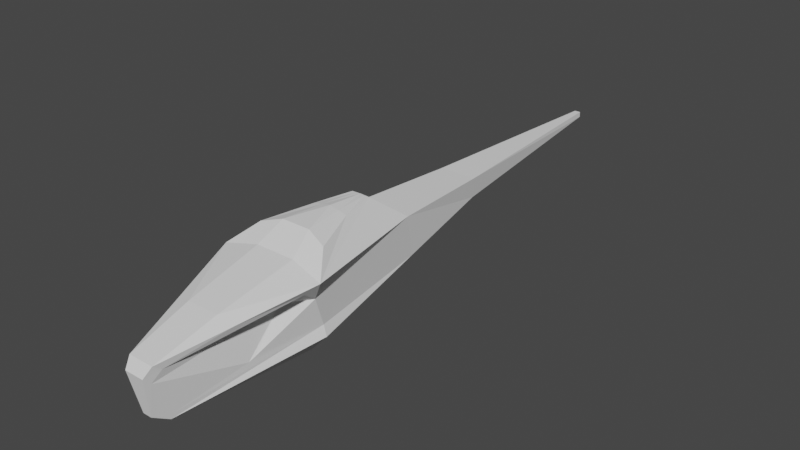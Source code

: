 # Source: Ornithopter.blend  (saved by Blender 2.93.21; exported with 4.5.12 LTS)
import bpy
from mathutils import Matrix  # noqa: F401  (used for matrix-valued properties, if any)

bpy.ops.wm.read_factory_settings(use_empty=True)
scene = bpy.context.scene
scene.name = 'Scene'

# ---- collections
col_exterior = bpy.data.collections.new('Exterior'); scene.collection.children.link(col_exterior)

# ---- world
world_world = bpy.data.worlds.new('World'); scene.world = world_world
world_world.use_nodes = True; world_world.node_tree.nodes.clear()
_N = world_world.node_tree.nodes; _L = world_world.node_tree.links
n0 = _N.new('ShaderNodeOutputWorld'); n0.name = 'World Output'; n0.location = (300, 300)
n1 = _N.new('ShaderNodeBackground'); n1.name = 'Background'; n1.location = (10, 300)
n1.inputs[0].default_value = (0.05088, 0.05088, 0.05088, 1.0)
_L.new(n1.outputs[0], n0.inputs[0])
n0.is_active_output = True
world_world.color = (0.05088, 0.05088, 0.05088)
world_world.use_sun_shadow = False
world_world.sun_shadow_jitter_overblur = 0.0

# ---- meshes
me_cube_003 = bpy.data.meshes.new('Cube.003')
me_cube_003.from_pydata([(0.1584, 1.985, 0.1343), (0.05869, -2.04, -0.45), (0.5846, -0.7582, 0.4667), (0.207, 1.924, 0.3828), (0.2885, 0.7604, 0.4212), (0.3868, -0.5045, 0.65), (0.0, 0.4131, 0.7028), (0.04894, -2.225, -0.3319), (0.1022, 0.4131, 0.6989), (0.2393, 0.8809, -0.06822), (0.03329, 4.28, 0.3649), (0.03329, 4.282, 0.3047), (0.14, -2.222, 0.2028), (0.4115, -0.5272, -0.2471), (0.2003, -0.002252, 0.6993), (0.0, -0.002252, 0.74), (0.2285, -0.5272, -0.45), (0.4202, -0.6617, 0.2123), (0.107, -2.303, 0.1056), (0.3799, -0.5272, -0.1292), (0.216, -0.7131, 0.5533), (0.1751, -1.56, 0.38), (0.1001, -0.002252, 0.7196), (0.1609, -0.4441, 0.7195), (0.05109, 0.4131, 0.7008), (0.3434, -1.552, 0.3236), (0.3222, -0.9978, 0.3433), (0.2549, -0.9248, 0.221), (0.2436, -1.243, -0.1646), (0.5027, -0.8747, 0.3805), (0.07157, -2.022, -0.3936), (0.06652, -2.054, -0.391), (0.1071, -2.227, 0.02393), (0.06051, -2.168, -0.3148), (0.1434, -2.131, 0.133), (0.2281, -1.3, -0.1985), (-0.1584, 1.985, 0.1343), (-0.05869, -2.04, -0.45), (-0.5846, -0.7582, 0.4667), (-0.207, 1.924, 0.3828), (-0.2885, 0.7604, 0.4212), (-0.3868, -0.5045, 0.65), (0.0, -0.4441, 0.7195), (-0.04894, -2.225, -0.3319), (-0.1022, 0.4131, 0.6989), (-0.2393, 0.8809, -0.06822), (-0.03329, 4.28, 0.3649), (-0.03329, 4.282, 0.3047), (-0.14, -2.222, 0.2028), (-0.4115, -0.5272, -0.2471), (-0.2003, -0.002252, 0.6993), (-0.2285, -0.5272, -0.45), (-0.4202, -0.6617, 0.2123), (-0.107, -2.303, 0.1056), (-0.3799, -0.5272, -0.1292), (-0.216, -0.7131, 0.5533), (-0.1751, -1.56, 0.38), (-0.1001, -0.002252, 0.7196), (-0.1609, -0.4441, 0.7195), (-0.05109, 0.4131, 0.7008), (-0.3434, -1.552, 0.3236), (-0.3222, -0.9978, 0.3433), (-0.2549, -0.9248, 0.221), (-0.2436, -1.243, -0.1646), (-0.5027, -0.8747, 0.3805), (-0.07157, -2.022, -0.3936), (-0.06652, -2.054, -0.391), (-0.1071, -2.227, 0.02393), (-0.06051, -2.168, -0.3148), (-0.1434, -2.131, 0.133), (-0.2281, -1.3, -0.1985)], [], [(1, 16, 13), (13, 9, 19), (22, 23, 5, 14), (5, 2, 4, 8, 14), (17, 2, 25, 12, 34, 29), (1, 13, 19), (3, 0, 11, 10), (16, 9, 13), (34, 12, 18, 32), (2, 17, 4), (0, 3, 4, 9), (1, 19, 17, 28, 35, 30, 31), (10, 11, 47, 46), (24, 22, 14, 8), (19, 9, 4, 17), (6, 15, 22, 24), (11, 0, 36, 47), (23, 58, 55, 20), (21, 56, 48, 12), (37, 1, 7, 43), (4, 3, 39, 40), (15, 42, 23, 22), (5, 23, 20, 2), (21, 25, 2, 20), (21, 12, 25), (7, 1, 31, 33), (28, 17, 27), (17, 29, 26, 27), (26, 29, 34), (7, 33, 32, 18), (37, 49, 51), (49, 54, 45), (57, 50, 41, 58), (41, 50, 44, 40, 38), (52, 64, 69, 48, 60, 38), (37, 54, 49), (39, 46, 47, 36), (51, 49, 45), (37, 51, 16, 1), (69, 67, 53, 48), (38, 40, 52), (36, 45, 40, 39), (37, 66, 65, 70, 63, 52, 54), (59, 44, 50, 57), (54, 52, 40, 45), (6, 59, 57, 15), (10, 46, 39, 3), (21, 20, 55, 56), (18, 12, 48, 53), (18, 53, 43, 7), (15, 57, 58, 42), (41, 38, 55, 58), (56, 55, 38, 60), (56, 60, 48), (43, 68, 66, 37), (63, 62, 52), (52, 62, 61, 64), (61, 69, 64), (43, 53, 67, 68), (8, 4, 40, 44, 59, 6, 24)])
_uv = me_cube_003.uv_layers.new(name='UVMap')
_uv.uv.foreach_set('vector', [0.3141, 0.5, 0.3318, 0.5, 0.4075, 0.5, 0.4075, 0.5, 0.2781, 0.5, 0.4481, 0.5, 0.3323, 0.25, 0.3421, 0.25, 0.6842, 0.5, 0.6646, 0.5, 0.6842, 0.5, 0.6379, 0.5, 0.6646, 0.5, 0.7219, 0.5, 0.6646, 0.5, 0.5382, 0.5, 0.6379, 0.5, 0.6788, 0.5125, 0.7132, 0.523, 0.6634, 0.5196, 0.6212, 0.5022, 0.3141, 0.5, 0.4075, 0.5, 0.4481, 0.5, 0.6646, 0.5, 0.3354, 0.5, 0.375, 0.4031, 0.625, 0.4031, 0.3318, 0.5, 0.2781, 0.5, 0.4075, 0.5, 0.0, 0.0, 0.7132, 0.523, 0.5703, 0.8678, 0.0, 0.0, 0.6379, 0.5, 0.5382, 0.5, 0.6646, 0.5, 0.3354, 0.5, 0.6646, 0.5, 0.6646, 0.5, 0.2781, 0.5, 0.3141, 0.5, 0.4481, 0.5, 0.5382, 0.5, 0.437, 0.502, 0.423, 0.5017, 0.3463, 0.5016, 0.35, 0.5021, 0.625, 0.4031, 0.375, 0.4031, 0.375, 0.4031, 0.625, 0.4031, 0.361, 0.25, 0.3323, 0.25, 0.6646, 0.5, 0.7219, 0.5, 0.4481, 0.5, -0.147, -0.1056, 0.6646, 0.5, 0.5382, 0.5, 0.0, 0.0, 0.0, 0.0, 0.3323, 0.25, 0.361, 0.25, 0.375, 0.4031, 0.3354, 0.5, 0.3354, 0.5, 0.375, 0.4031, 0.3421, 0.25, 0.3421, 0.25, 0.2568, 0.2002, 0.2568, 0.2002, 0.2821, 0.2166, 0.2821, 0.2166, 0.7132, 0.523, 0.7132, 0.523, 0.3141, 0.5, 0.3141, 0.5, 0.3346, 0.8909, 0.3346, 0.8909, 0.6646, 0.5, 0.6646, 0.5, 0.6646, 0.5, 0.6646, 0.5, 0.0, 0.0, 0.0, 0.0, 0.3421, 0.25, 0.3323, 0.25, 0.6842, 0.5, 0.3421, 0.25, 0.2568, 0.2002, 0.6379, 0.5, 0.2821, 0.2166, 0.6788, 0.5125, 0.6379, 0.5, 0.2568, 0.2002, 0.2821, 0.2166, 0.7132, 0.523, 0.6788, 0.5125, 0.3346, 0.8909, 0.3141, 0.5, 0.0, 0.0, 0.0, 0.0, 0.0, 0.0, 0.0, 0.0, 0.0, 0.0, 0.0, 0.0, 0.0, 0.0, 0.0, 0.0, 0.0, 0.0, 0.0, 0.0, 0.0, 0.0, 0.0, 0.0, 0.3346, 0.8909, 0.0, 0.0, 0.0, 0.0, 0.5703, 0.8678, 0.3141, 0.5, 0.4075, 0.5, 0.3318, 0.5, 0.4075, 0.5, 0.4481, 0.5, 0.2781, 0.5, 0.3323, 0.25, 0.6646, 0.5, 0.6842, 0.5, 0.3421, 0.25, 0.6842, 0.5, 0.6646, 0.5, 0.7219, 0.5, 0.6646, 0.5, 0.6379, 0.5, 0.5382, 0.5, 0.6212, 0.5022, 0.6634, 0.5196, 0.7132, 0.523, 0.6788, 0.5125, 0.6379, 0.5, 0.3141, 0.5, 0.4481, 0.5, 0.4075, 0.5, 0.6646, 0.5, 0.625, 0.4031, 0.375, 0.4031, 0.3354, 0.5, 0.3318, 0.5, 0.4075, 0.5, 0.2781, 0.5, 0.3141, 0.5, 0.3318, 0.5, 0.3318, 0.5, 0.3141, 0.5, 0.0, 0.0, 0.0, 0.0, 0.5703, 0.8678, 0.7132, 0.523, 0.6379, 0.5, 0.6646, 0.5, 0.5382, 0.5, 0.3354, 0.5, 0.2781, 0.5, 0.6646, 0.5, 0.6646, 0.5, 0.3141, 0.5, 0.35, 0.5021, 0.3463, 0.5016, 0.423, 0.5017, 0.437, 0.502, 0.5382, 0.5, 0.4481, 0.5, 0.361, 0.25, 0.7219, 0.5, 0.6646, 0.5, 0.3323, 0.25, 0.4481, 0.5, 0.5382, 0.5, 0.6646, 0.5, -0.147, -0.1056, 0.0, 0.0, 0.361, 0.25, 0.3323, 0.25, 0.0, 0.0, 0.625, 0.4031, 0.625, 0.4031, 0.6646, 0.5, 0.6646, 0.5, 0.2821, 0.2166, 0.2568, 0.2002, 0.2568, 0.2002, 0.2821, 0.2166, 0.5703, 0.8678, 0.7132, 0.523, 0.7132, 0.523, 0.5703, 0.8678, 0.5703, 0.8678, 0.5703, 0.8678, 0.3346, 0.8909, 0.3346, 0.8909, 0.0, 0.0, 0.3323, 0.25, 0.3421, 0.25, 0.0, 0.0, 0.6842, 0.5, 0.6379, 0.5, 0.2568, 0.2002, 0.3421, 0.25, 0.2821, 0.2166, 0.2568, 0.2002, 0.6379, 0.5, 0.6788, 0.5125, 0.2821, 0.2166, 0.6788, 0.5125, 0.7132, 0.523, 0.3346, 0.8909, 0.0, 0.0, 0.0, 0.0, 0.3141, 0.5, 0.0, 0.0, 0.0, 0.0, 0.0, 0.0, 0.0, 0.0, 0.0, 0.0, 0.0, 0.0, 0.0, 0.0, 0.0, 0.0, 0.0, 0.0, 0.0, 0.0, 0.3346, 0.8909, 0.5703, 0.8678, 0.0, 0.0, 0.0, 0.0, 0.7219, 0.5, 0.6646, 0.5, 0.6646, 0.5, 0.7219, 0.5, 0.361, 0.25, 0.0, 0.0, 0.361, 0.25])
me_cube_003.use_remesh_fix_poles = True
me_cube_003.use_remesh_preserve_attributes = False
me_cube_003.update()
me_cube_001 = bpy.data.meshes.new('Cube.001')
me_cube_001.from_pydata([(0.3222, -0.9978, 0.3433), (0.2549, -0.9248, 0.221), (0.2436, -1.243, -0.1646), (0.07157, -2.022, -0.3936), (0.06652, -2.054, -0.391), (0.1071, -2.227, 0.02393), (0.06051, -2.168, -0.3148), (0.1434, -2.131, 0.133), (0.2281, -1.3, -0.1985)], [], [(0, 7, 1), (6, 4, 3, 8, 2, 1, 7, 5)])
_uv = me_cube_001.uv_layers.new(name='UVMap')
_uv.uv.foreach_set('vector', [0.0, 0.0, 0.0, 0.0, 0.0, 0.0, 0.0, 0.0, 0.0, 0.0, 0.0, 0.0, 0.0, 0.0, 0.0, 0.0, 0.0, 0.0, 0.0, 0.0, 0.0, 0.0])
me_cube_001.use_remesh_fix_poles = True
me_cube_001.use_remesh_preserve_attributes = False
me_cube_001.update()
me_cube_002 = bpy.data.meshes.new('Cube.002')
me_cube_002.from_pydata([(-0.3222, -0.9978, 0.3433), (-0.2549, -0.9248, 0.221), (-0.2436, -1.243, -0.1646), (-0.07157, -2.022, -0.3936), (-0.06652, -2.054, -0.391), (-0.1071, -2.227, 0.02393), (-0.06051, -2.168, -0.3148), (-0.1434, -2.131, 0.133), (-0.2281, -1.3, -0.1985)], [], [(0, 1, 7), (6, 5, 7, 1, 2, 8, 3, 4)])
_uv = me_cube_002.uv_layers.new(name='UVMap')
_uv.uv.foreach_set('vector', [0.0, 0.0, 0.0, 0.0, 0.0, 0.0, 0.0, 0.0, 0.0, 0.0, 0.0, 0.0, 0.0, 0.0, 0.0, 0.0, 0.0, 0.0, 0.0, 0.0, 0.0, 0.0])
me_cube_002.use_remesh_fix_poles = True
me_cube_002.use_remesh_preserve_attributes = False
me_cube_002.update()

# ---- objects
ob_main_fuselage = bpy.data.objects.new('main_fuselage', me_cube_003)
ob_wind_shield_left = bpy.data.objects.new('wind_shield_left', me_cube_001)
ob_wind_shield_right = bpy.data.objects.new('wind_shield_right', me_cube_002)

# ---- transforms, parenting, visibility, modifiers, constraints
ob_main_fuselage.location = (0.0, 0.0, 0.0)
ob_main_fuselage.scale = (3.039, 3.039, 3.039)
ob_wind_shield_left.location = (0.0, 0.0, 0.0)
ob_wind_shield_left.scale = (3.039, 3.039, 3.039)
ob_wind_shield_right.location = (0.0, 0.0, 0.0)
ob_wind_shield_right.scale = (3.039, 3.039, 3.039)

# ---- collection membership
col_exterior.objects.link(ob_main_fuselage)
col_exterior.objects.link(ob_wind_shield_left)
col_exterior.objects.link(ob_wind_shield_right)

# ---- scene / render settings (as saved in the file)
scene.frame_start = 1; scene.frame_end = 250; scene.frame_set(0)
scene.render.engine = 'BLENDER_EEVEE_NEXT'
scene.cycles.use_denoising = False
scene.cycles.samples = 128
scene.cycles.sampling_pattern = 'TABULATED_SOBOL'
scene.cycles.use_adaptive_sampling = False
scene.cycles.use_light_tree = False
scene.view_settings.view_transform = 'Filmic'
bpy.context.view_layer.update()

# ---- added for rendering (the .blend has no active camera and no usable light): camera, sun
cam_auto = bpy.data.cameras.new('AutoCamera')
cam_auto.lens = 50.0
cam_auto.sensor_width = 36.0
cam_auto.clip_end = 1000.0
ob_auto_camera = bpy.data.objects.new('AutoCamera', cam_auto)
scene.collection.objects.link(ob_auto_camera)
ob_auto_camera.location = (19.1031, -19.9158, 15.7231)
ob_auto_camera.rotation_euler = (1.09748, -7.21219e-08, 0.694738)
scene.camera = ob_auto_camera
light_auto_sun = bpy.data.lights.new('AutoSun', 'SUN')
light_auto_sun.energy = 3.0
light_auto_sun.angle = 0.0523599
ob_auto_sun = bpy.data.objects.new('AutoSun', light_auto_sun)
scene.collection.objects.link(ob_auto_sun)
ob_auto_sun.rotation_euler = (0.872665, 0.174533, 0.523599)
bpy.context.view_layer.update()
